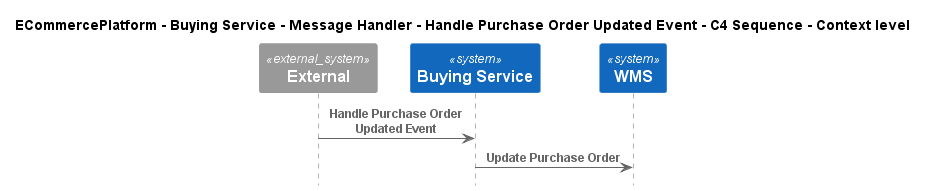

The diagram above was rendered by PlantUML. Its source (embedded in the PNG):
@startuml
!include ..\..\..\..\..\..\..\.c4s\C4_Sequence.puml

title ECommercePlatform - Buying Service - Message Handler - Handle Purchase Order Updated Event - C4 Sequence - Context level

System_Ext(C4InterFlow.SoftwareSystems.ExternalSystem, "External", "")
System(ECommercePlatform.SoftwareSystems.BuyingService, "Buying Service", "")
System(ECommercePlatform.SoftwareSystems.WMS, "WMS", "")

Rel(C4InterFlow.SoftwareSystems.ExternalSystem, ECommercePlatform.SoftwareSystems.BuyingService, "Handle Purchase Order Updated Event")
Rel(ECommercePlatform.SoftwareSystems.BuyingService, ECommercePlatform.SoftwareSystems.WMS, "Update Purchase Order")


@enduml